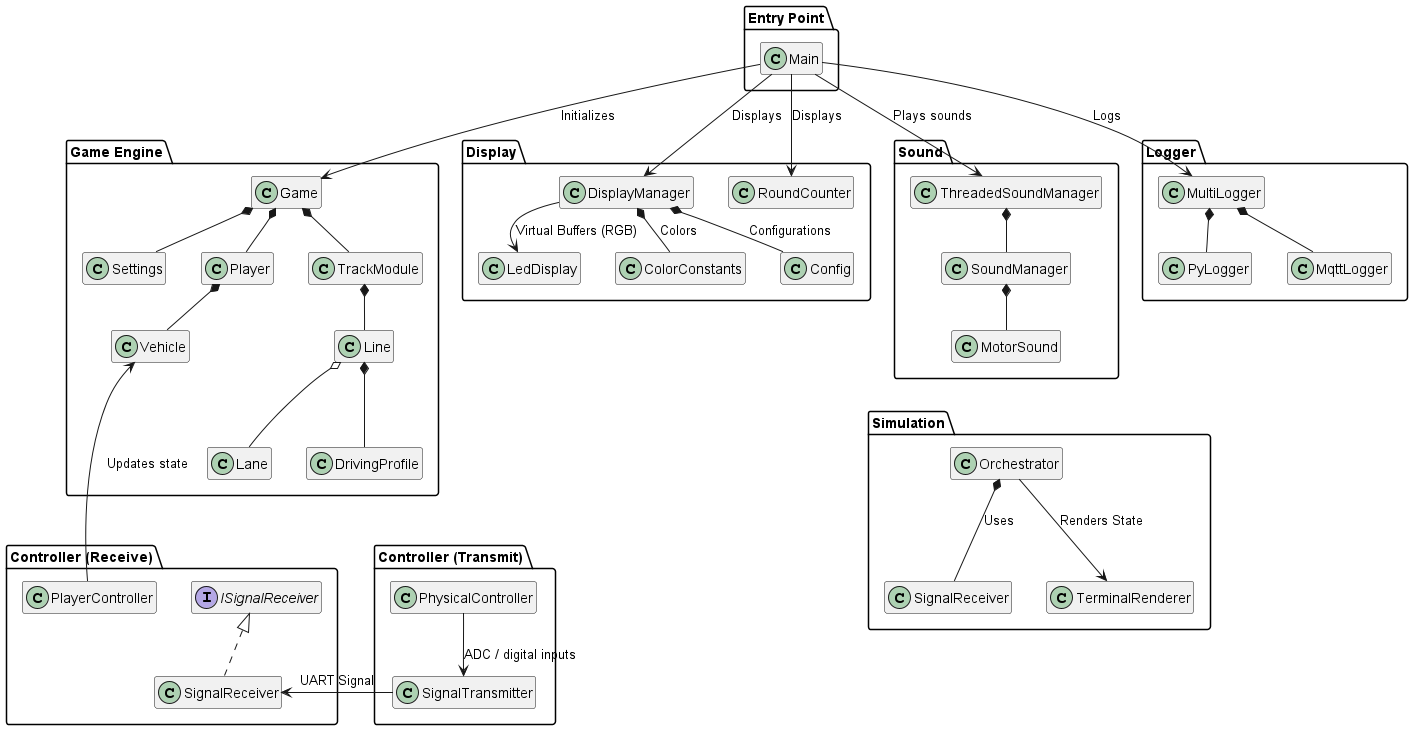

The diagram above was rendered by PlantUML. Its source (embedded in the PNG):
@startuml
'!theme plain
skinparam componentStyle uml2
hide members
top to bottom direction
' skinparam linetype ortho
skinparam nodesep 35
skinparam ranksep 25

package "Controller (Transmit)" {
  class "SignalTransmitter" as SignalTransmitter
  class "PhysicalController" as PhysicalController
}

package "Controller (Receive)" {
  interface "ISignalReceiver" as ISignalReceiver
  class "SignalReceiver" as SignalReceiver
  class "PlayerController" as PlayerController
}

package "Game Engine" {
  class "Game" as GameMain
  class "Settings" as Settings
  class "Player" as Player
  class "Vehicle" as Vehicle
  class "TrackModule" as TrackModule
  class "Line" as Line
  class "Lane" as Lane
  class "DrivingProfile" as DrivingProfile

  GameMain *-- Settings
  GameMain *-- Player
  GameMain *-- TrackModule
  Player *-- Vehicle
  TrackModule *-- Line
  Line *-- DrivingProfile
  Line o-- Lane
}

package "Display" {
  class "DisplayManager" as DisplayManager
  class "LedDisplay" as LedDisplay
  class "ColorConstants" as ColorConstants
  class "Config" as Config
  class "RoundCounter" as RoundCounter
}

package "Sound" {
  class "ThreadedSoundManager" as ThreadedSoundManager
  class "SoundManager" as SoundManager
  class "MotorSound" as MotorSound
}

package "Logger" {
  class "MultiLogger" as MultiLogger
  class "PyLogger" as PyLogger
  class "MqttLogger" as MqttLogger
}

package "Simulation" {
  class "Orchestrator" as Orchestrator
  class "SignalReceiver" as SimulationSignalReceiver
  class "TerminalRenderer" as TerminalRenderer
}

package "Entry Point" {
  class "Main" as Main
}

Main --> GameMain : Initializes
Main --> DisplayManager : Displays
Main --> RoundCounter : Displays
Main --> ThreadedSoundManager : Plays sounds
Main --> MultiLogger : Logs

PhysicalController --> SignalTransmitter : ADC / digital inputs
SignalTransmitter --> SignalReceiver : UART Signal
ISignalReceiver <|.. SignalReceiver

PlayerController --> Vehicle : Updates state

DisplayManager --> LedDisplay : Virtual Buffers (RGB)
DisplayManager *-- Config : Configurations
DisplayManager *-- ColorConstants : Colors


ThreadedSoundManager *-- SoundManager
SoundManager *-- MotorSound

MultiLogger *-- PyLogger
MultiLogger *-- MqttLogger

Orchestrator --> TerminalRenderer : Renders State
Orchestrator *-- SimulationSignalReceiver : Uses

' Layout positioning
MotorSound -[hidden]down-> Orchestrator
DrivingProfile -[hidden]down-> PhysicalController
DrivingProfile-[hidden]down-> PlayerController
@enduml